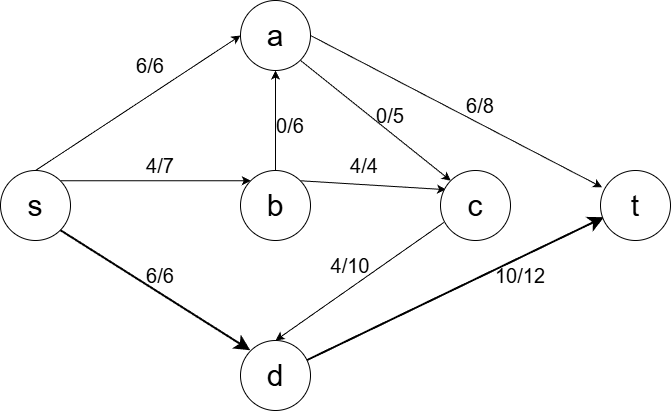

The diagram above was exported from draw.io. Its source (the exported page's mxGraphModel, read from the mxfile embedded in the PNG):
<mxGraphModel dx="1042" dy="552" grid="1" gridSize="10" guides="1" tooltips="1" connect="1" arrows="1" fold="1" page="1" pageScale="1" pageWidth="827" pageHeight="1169" math="0" shadow="0">
  <root>
    <mxCell id="0" />
    <mxCell id="1" parent="0" />
    <mxCell id="raH0EX4oEzzZn2tPv9AP-6" edge="1" parent="1" source="GDMB3E9ZJh3QbrN7cOA6-1" style="edgeStyle=orthogonalEdgeStyle;rounded=0;orthogonalLoop=1;jettySize=auto;html=1;exitX=1;exitY=0;exitDx=0;exitDy=0;entryX=0;entryY=0;entryDx=0;entryDy=0;endSize=6;strokeWidth=1;" target="raH0EX4oEzzZn2tPv9AP-2">
      <mxGeometry relative="1" as="geometry" />
    </mxCell>
    <mxCell id="raH0EX4oEzzZn2tPv9AP-9" edge="1" parent="1" source="GDMB3E9ZJh3QbrN7cOA6-1" style="rounded=0;orthogonalLoop=1;jettySize=auto;html=1;exitX=1;exitY=1;exitDx=0;exitDy=0;entryX=0;entryY=0;entryDx=0;entryDy=0;endSize=10;strokeWidth=2;" target="raH0EX4oEzzZn2tPv9AP-3">
      <mxGeometry relative="1" as="geometry" />
    </mxCell>
    <mxCell id="WkvHxOYJVhodNRwMk85N-4" edge="1" parent="1" source="GDMB3E9ZJh3QbrN7cOA6-1" style="rounded=0;orthogonalLoop=1;jettySize=auto;html=1;exitX=0.5;exitY=0;exitDx=0;exitDy=0;entryX=0;entryY=0.5;entryDx=0;entryDy=0;" target="raH0EX4oEzzZn2tPv9AP-1">
      <mxGeometry relative="1" as="geometry" />
    </mxCell>
    <mxCell id="GDMB3E9ZJh3QbrN7cOA6-1" parent="1" style="ellipse;whiteSpace=wrap;html=1;aspect=fixed;" value="&lt;font style=&quot;font-size: 30px;&quot;&gt;s&lt;/font&gt;" vertex="1">
      <mxGeometry height="70" width="70" x="50" y="210" as="geometry" />
    </mxCell>
    <mxCell id="raH0EX4oEzzZn2tPv9AP-19" edge="1" parent="1" source="raH0EX4oEzzZn2tPv9AP-1" style="rounded=0;orthogonalLoop=1;jettySize=auto;html=1;exitX=1;exitY=1;exitDx=0;exitDy=0;entryX=0;entryY=0;entryDx=0;entryDy=0;" target="raH0EX4oEzzZn2tPv9AP-4">
      <mxGeometry relative="1" as="geometry" />
    </mxCell>
    <mxCell id="raH0EX4oEzzZn2tPv9AP-22" edge="1" parent="1" source="raH0EX4oEzzZn2tPv9AP-1" style="rounded=0;orthogonalLoop=1;jettySize=auto;html=1;exitX=1;exitY=0.5;exitDx=0;exitDy=0;entryX=0.023;entryY=0.24;entryDx=0;entryDy=0;endSize=6;strokeWidth=1;entryPerimeter=0;" target="raH0EX4oEzzZn2tPv9AP-5">
      <mxGeometry relative="1" as="geometry" />
    </mxCell>
    <mxCell id="raH0EX4oEzzZn2tPv9AP-1" parent="1" style="ellipse;whiteSpace=wrap;html=1;aspect=fixed;" value="&lt;font style=&quot;font-size: 30px;&quot;&gt;a&lt;/font&gt;" vertex="1">
      <mxGeometry height="70" width="70" x="290" y="40" as="geometry" />
    </mxCell>
    <mxCell id="raH0EX4oEzzZn2tPv9AP-13" edge="1" parent="1" source="raH0EX4oEzzZn2tPv9AP-2" style="edgeStyle=orthogonalEdgeStyle;rounded=0;orthogonalLoop=1;jettySize=auto;html=1;exitX=0.5;exitY=0;exitDx=0;exitDy=0;entryX=0.5;entryY=1;entryDx=0;entryDy=0;" target="raH0EX4oEzzZn2tPv9AP-1">
      <mxGeometry relative="1" as="geometry" />
    </mxCell>
    <mxCell id="raH0EX4oEzzZn2tPv9AP-15" edge="1" parent="1" source="raH0EX4oEzzZn2tPv9AP-2" style="rounded=0;orthogonalLoop=1;jettySize=auto;html=1;exitX=1;exitY=0;exitDx=0;exitDy=0;entryX=0.08;entryY=0.274;entryDx=0;entryDy=0;endSize=6;strokeWidth=1;entryPerimeter=0;" target="raH0EX4oEzzZn2tPv9AP-4">
      <mxGeometry relative="1" as="geometry" />
    </mxCell>
    <mxCell id="raH0EX4oEzzZn2tPv9AP-2" parent="1" style="ellipse;whiteSpace=wrap;html=1;aspect=fixed;" value="&lt;font style=&quot;font-size: 30px;&quot;&gt;b&lt;/font&gt;" vertex="1">
      <mxGeometry height="70" width="70" x="290" y="210" as="geometry" />
    </mxCell>
    <mxCell id="raH0EX4oEzzZn2tPv9AP-24" edge="1" parent="1" source="raH0EX4oEzzZn2tPv9AP-3" style="rounded=0;orthogonalLoop=1;jettySize=auto;html=1;exitX=0.949;exitY=0.291;exitDx=0;exitDy=0;entryX=0.057;entryY=0.674;entryDx=0;entryDy=0;strokeWidth=2;endSize=10;entryPerimeter=0;exitPerimeter=0;" target="raH0EX4oEzzZn2tPv9AP-5">
      <mxGeometry relative="1" as="geometry" />
    </mxCell>
    <mxCell id="raH0EX4oEzzZn2tPv9AP-3" parent="1" style="ellipse;whiteSpace=wrap;html=1;aspect=fixed;" value="&lt;font style=&quot;font-size: 30px;&quot;&gt;d&lt;/font&gt;" vertex="1">
      <mxGeometry height="70" width="70" x="290" y="380" as="geometry" />
    </mxCell>
    <mxCell id="raH0EX4oEzzZn2tPv9AP-17" edge="1" parent="1" source="raH0EX4oEzzZn2tPv9AP-4" style="rounded=0;orthogonalLoop=1;jettySize=auto;html=1;exitX=0.046;exitY=0.743;exitDx=0;exitDy=0;entryX=0.5;entryY=0;entryDx=0;entryDy=0;endSize=6;strokeWidth=1;exitPerimeter=0;" target="raH0EX4oEzzZn2tPv9AP-3">
      <mxGeometry relative="1" as="geometry" />
    </mxCell>
    <mxCell id="raH0EX4oEzzZn2tPv9AP-4" parent="1" style="ellipse;whiteSpace=wrap;html=1;aspect=fixed;" value="&lt;font style=&quot;font-size: 30px;&quot;&gt;c&lt;/font&gt;" vertex="1">
      <mxGeometry height="70" width="70" x="490" y="210" as="geometry" />
    </mxCell>
    <mxCell id="raH0EX4oEzzZn2tPv9AP-5" parent="1" style="ellipse;whiteSpace=wrap;html=1;aspect=fixed;" value="&lt;font style=&quot;font-size: 30px;&quot;&gt;t&lt;/font&gt;" vertex="1">
      <mxGeometry height="70" width="70" x="650" y="210" as="geometry" />
    </mxCell>
    <mxCell id="raH0EX4oEzzZn2tPv9AP-11" parent="1" style="text;html=1;whiteSpace=wrap;strokeColor=none;fillColor=none;align=center;verticalAlign=middle;rounded=0;" value="&lt;font style=&quot;font-size: 20px;&quot;&gt;4/7&lt;/font&gt;" vertex="1">
      <mxGeometry height="30" width="60" x="180" y="190" as="geometry" />
    </mxCell>
    <mxCell id="raH0EX4oEzzZn2tPv9AP-12" parent="1" style="text;html=1;whiteSpace=wrap;strokeColor=none;fillColor=none;align=center;verticalAlign=middle;rounded=0;" value="&lt;font style=&quot;font-size: 20px;&quot;&gt;6/6&lt;/font&gt;" vertex="1">
      <mxGeometry height="30" width="60" x="180" y="300" as="geometry" />
    </mxCell>
    <mxCell id="raH0EX4oEzzZn2tPv9AP-14" parent="1" style="text;html=1;whiteSpace=wrap;strokeColor=none;fillColor=none;align=center;verticalAlign=middle;rounded=0;" value="&lt;font style=&quot;font-size: 20px;&quot;&gt;0/6&lt;/font&gt;" vertex="1">
      <mxGeometry height="30" width="60" x="310" y="150" as="geometry" />
    </mxCell>
    <mxCell id="raH0EX4oEzzZn2tPv9AP-16" parent="1" style="text;html=1;whiteSpace=wrap;strokeColor=none;fillColor=none;align=center;verticalAlign=middle;rounded=0;" value="&lt;font style=&quot;font-size: 20px;&quot;&gt;4/4&lt;/font&gt;" vertex="1">
      <mxGeometry height="30" width="60" x="384" y="190" as="geometry" />
    </mxCell>
    <mxCell id="raH0EX4oEzzZn2tPv9AP-18" parent="1" style="text;html=1;whiteSpace=wrap;strokeColor=none;fillColor=none;align=center;verticalAlign=middle;rounded=0;" value="&lt;font style=&quot;font-size: 20px;&quot;&gt;4/10&lt;/font&gt;" vertex="1">
      <mxGeometry height="30" width="60" x="370" y="290" as="geometry" />
    </mxCell>
    <mxCell id="raH0EX4oEzzZn2tPv9AP-21" parent="1" style="text;html=1;whiteSpace=wrap;strokeColor=none;fillColor=none;align=center;verticalAlign=middle;rounded=0;" value="&lt;font style=&quot;font-size: 20px;&quot;&gt;0/5&lt;/font&gt;" vertex="1">
      <mxGeometry height="30" width="60" x="410" y="140" as="geometry" />
    </mxCell>
    <mxCell id="raH0EX4oEzzZn2tPv9AP-25" parent="1" style="text;html=1;whiteSpace=wrap;strokeColor=none;fillColor=none;align=center;verticalAlign=middle;rounded=0;" value="&lt;font style=&quot;font-size: 20px;&quot;&gt;10/12&lt;/font&gt;" vertex="1">
      <mxGeometry height="30" width="60" x="540" y="300" as="geometry" />
    </mxCell>
    <mxCell id="WkvHxOYJVhodNRwMk85N-6" parent="1" style="text;html=1;whiteSpace=wrap;strokeColor=none;fillColor=none;align=center;verticalAlign=middle;rounded=0;" value="&lt;font style=&quot;font-size: 20px;&quot;&gt;6/6&lt;/font&gt;" vertex="1">
      <mxGeometry height="30" width="60" x="170" y="90" as="geometry" />
    </mxCell>
    <mxCell id="iCH6dfRP8qqzWsZD0kw1-12" parent="1" style="text;html=1;whiteSpace=wrap;strokeColor=none;fillColor=none;align=center;verticalAlign=middle;rounded=0;" value="&lt;font style=&quot;font-size: 20px;&quot;&gt;6/8&lt;/font&gt;" vertex="1">
      <mxGeometry height="30" width="60" x="500" y="130" as="geometry" />
    </mxCell>
  </root>
</mxGraphModel>